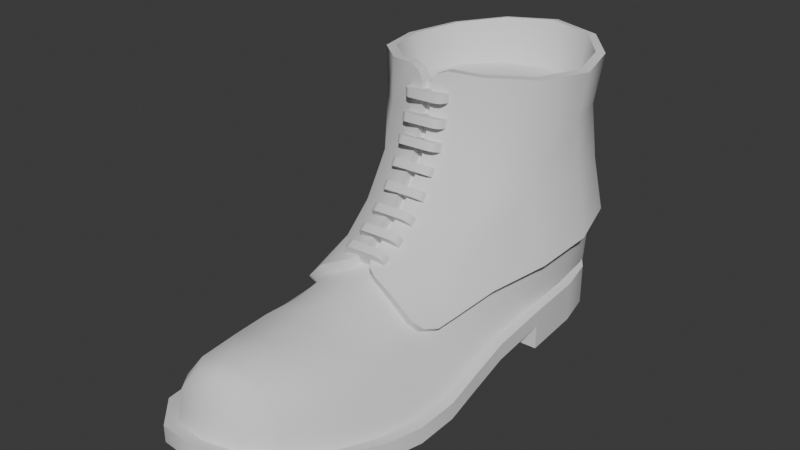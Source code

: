 # Source: BootsMilitary.blend  (saved by Blender 4.3.34; exported with 4.5.12 LTS)
import bpy
from mathutils import Matrix  # noqa: F401  (used for matrix-valued properties, if any)

bpy.ops.wm.read_factory_settings(use_empty=True)
scene = bpy.context.scene
scene.name = 'Scene'

# ---- world
world_world = bpy.data.worlds.new('World'); scene.world = world_world
world_world.use_nodes = True; world_world.node_tree.nodes.clear()
_N = world_world.node_tree.nodes; _L = world_world.node_tree.links
n0 = _N.new('ShaderNodeOutputWorld'); n0.name = 'World Output'; n0.location = (300, 300)
n1 = _N.new('ShaderNodeBackground'); n1.name = 'Background'; n1.location = (10, 300)
n1.inputs[0].default_value = (0.05088, 0.05088, 0.05088, 1.0)
_L.new(n1.outputs[0], n0.inputs[0])
n0.is_active_output = True
world_world.color = (0.05088, 0.05088, 0.05088)
world_world.use_sun_shadow = False
world_world.sun_shadow_jitter_overblur = 0.0

# ---- meshes
me_attire_shoes_bootsmilitary = bpy.data.meshes.new('Attire_Shoes_BootsMilitary')
me_attire_shoes_bootsmilitary.from_pydata([(0.1309, 0.07352, 0.0), (0.07739, 0.03675, 0.0), (0.1032, 0.06228, 0.0), (0.16, 0.0666, 0.0), (0.1778, 0.04041, 0.0), (0.1832, 0.0172, 0.0), (0.07191, 0.01345, 0.0), (0.186, -0.02211, 0.0), (0.06891, -0.02484, 0.0), (0.1873, -0.05958, 0.01195), (0.1894, -0.08712, 0.006152), (0.1913, -0.1084, 0.001744), (0.1905, -0.1329, 0.0), (0.186, -0.1532, 0.0005515), (0.1786, -0.1763, 0.003872), (0.1674, -0.2037, 0.009962), (0.1499, -0.2232, 0.01476), (0.07247, -0.05976, 0.01195), (0.07309, -0.08794, 0.006152), (0.07134, -0.1084, 0.001744), (0.06801, -0.1329, 0.0), (0.06801, -0.1532, 0.0005515), (0.07309, -0.1763, 0.003872), (0.08305, -0.2073, 0.009962), (0.1043, -0.2276, 0.01476), (0.1271, -0.2301, 0.01586), (0.186, -0.02211, 0.015), (0.06891, -0.02484, 0.015), (0.1314, 0.06573, 0.025), (0.08366, 0.03375, 0.025), (0.1077, 0.05612, 0.025), (0.1561, 0.05985, 0.025), (0.1716, 0.03708, 0.025), (0.1765, 0.01594, 0.025), (0.07858, 0.01217, 0.025), (0.1793, -0.02255, 0.02499), (0.1805, -0.05953, 0.02194), (0.1827, -0.08776, 0.01602), (0.1845, -0.1084, 0.01168), (0.1795, -0.1532, 0.01034), (0.1724, -0.1763, 0.01333), (0.1617, -0.1995, 0.01899), (0.1463, -0.2167, 0.02316), (0.07926, -0.05974, 0.02192), (0.07476, -0.1532, 0.01044), (0.0795, -0.1763, 0.01345), (0.08878, -0.203, 0.01905), (0.1072, -0.2206, 0.02314), (0.1266, -0.2227, 0.02411), (0.07569, -0.02475, 0.02503), (0.1778, 0.04041, 0.025), (0.1832, 0.0172, 0.025), (0.16, 0.0666, 0.025), (0.07739, 0.03675, 0.025), (0.1032, 0.06228, 0.025), (0.1309, 0.07352, 0.025), (0.07191, 0.01345, 0.025), (0.06891, -0.02484, 0.025), (0.07247, -0.05976, 0.02195), (0.1873, -0.05958, 0.02195), (0.1894, -0.08712, 0.01615), (0.1913, -0.1084, 0.01174), (0.1905, -0.1329, 0.01), (0.186, -0.1532, 0.01055), (0.1786, -0.1763, 0.01387), (0.1674, -0.2037, 0.01996), (0.1499, -0.2232, 0.02476), (0.07309, -0.08794, 0.01615), (0.07134, -0.1084, 0.01174), (0.06801, -0.1329, 0.01), (0.06801, -0.1532, 0.01055), (0.07309, -0.1763, 0.01387), (0.08305, -0.2073, 0.01996), (0.1043, -0.2276, 0.02476), (0.1271, -0.2301, 0.02586), (0.186, -0.02211, 0.025), (0.1707, -0.1329, 0.03674), (0.08736, -0.08533, 0.04278), (0.1484, -0.1093, 0.05884), (0.1259, -0.1763, 0.05676), (0.1253, -0.2012, 0.05812), (0.1495, -0.1763, 0.05231), (0.1435, -0.2004, 0.05311), (0.1027, -0.1763, 0.05168), (0.107, -0.2021, 0.05314), (0.08726, -0.1763, 0.0368), (0.095, -0.2027, 0.03802), (0.1648, -0.1763, 0.03619), (0.1562, -0.1997, 0.03723), (0.1703, -0.1532, 0.03603), (0.1525, -0.1532, 0.05206), (0.1268, -0.1532, 0.05685), (0.1016, -0.1532, 0.0522), (0.08394, -0.1532, 0.03642), (0.1462, -0.214, 0.04064), (0.1262, -0.2175, 0.04374), (0.1065, -0.2168, 0.04075), (0.139, -0.2079, 0.05208), (0.1258, -0.2112, 0.05451), (0.1127, -0.21, 0.05204), (0.1779, 0.03924, 0.03093), (0.1805, 0.01069, 0.02916), (0.16, 0.0666, 0.031), (0.07669, 0.03579, 0.03093), (0.1032, 0.06228, 0.031), (0.1309, 0.07352, 0.031), (0.07409, 0.006501, 0.02908), (0.105, -0.1088, 0.05907), (0.1269, -0.1329, 0.05912), (0.06924, 0.01066, 0.05823), (0.07282, -0.02277, 0.05267), (0.07882, 0.03963, 0.06355), (0.1021, 0.06349, 0.06965), (0.128, 0.07581, 0.07251), (0.1574, 0.06752, 0.07035), (0.1786, 0.04251, 0.06433), (0.1851, 0.01478, 0.05885), (0.1811, -0.01754, 0.05303), (0.081, -0.05401, 0.04772), (0.1725, -0.05415, 0.04747), (0.1259, 0.07279, 0.1633), (0.09804, 0.06302, 0.162), (0.07716, 0.04085, 0.16), (0.06781, 0.01212, 0.1585), (0.0761, -0.01639, 0.1598), (0.09634, -0.03475, 0.1622), (0.1495, -0.03181, 0.1621), (0.1698, -0.01049, 0.1597), (0.1786, 0.01797, 0.1585), (0.1713, 0.046, 0.1597), (0.1538, 0.06604, 0.162), (0.1679, -0.09661, 0.041), (0.1595, -0.1082, 0.04776), (0.1645, -0.1045, 0.04309), (0.08824, -0.09661, 0.04171), (0.09583, -0.108, 0.0492), (0.09102, -0.1047, 0.04425), (0.1838, -0.1329, 0.009972), (0.07967, -0.0877, 0.01616), (0.07779, -0.1084, 0.01134), (0.07476, -0.1329, 0.009924), (0.1494, -0.1328, 0.05252), (0.1037, -0.1328, 0.05327), (0.08361, -0.1329, 0.03682), (0.1693, -0.08215, 0.04279), (0.1225, -0.09077, 0.07204), (0.1278, -0.09074, 0.07208), (0.1254, -0.04397, 0.1384), (0.1203, -0.04408, 0.1385), (0.1221, -0.06907, 0.08814), (0.1275, -0.06902, 0.08815), (0.1214, -0.05146, 0.1124), (0.1266, -0.05137, 0.1124), (0.1368, -0.1071, 0.06405), (0.1289, -0.09872, 0.0682), (0.1312, -0.1046, 0.06622), (0.1149, -0.107, 0.06386), (0.122, -0.09937, 0.06798), (0.1198, -0.1047, 0.06598), (0.1111, -0.03836, 0.1631), (0.12, -0.04304, 0.155), (0.1164, -0.03927, 0.1608), (0.1322, -0.03785, 0.1631), (0.125, -0.04292, 0.155), (0.127, -0.03907, 0.1608), (0.06692, -0.02458, 0.0535), (0.07564, -0.05571, 0.05038), (0.1778, -0.0556, 0.05049), (0.187, -0.01926, 0.05415), (0.1912, 0.01483, 0.05966), (0.1842, 0.04504, 0.06515), (0.161, 0.07252, 0.07113), (0.09841, 0.06846, 0.07002), (0.07343, 0.04273, 0.06382), (0.06303, 0.01102, 0.05857), (0.1275, 0.08199, 0.07309), (0.0822, -0.08659, 0.04602), (0.0949, 0.06777, 0.1608), (0.1253, 0.0784, 0.1623), (0.07225, 0.04391, 0.1587), (0.06211, 0.01214, 0.1574), (0.07114, -0.01948, 0.1593), (0.0935, -0.03974, 0.1623), (0.1748, -0.01339, 0.1595), (0.1526, -0.03665, 0.1624), (0.1843, 0.01793, 0.1579), (0.176, 0.04891, 0.159), (0.1563, 0.0709, 0.1611), (0.06488, 0.0112, 0.1296), (0.0728, -0.02039, 0.1321), (0.07553, 0.04169, 0.1285), (0.09757, 0.06527, 0.1303), (0.1252, 0.07591, 0.1312), (0.1533, 0.06799, 0.1307), (0.1725, 0.04573, 0.1287), (0.1816, 0.01471, 0.1297), (0.1744, -0.01555, 0.1322), (0.09524, -0.04295, 0.136), (0.09707, -0.05172, 0.1116), (0.09937, -0.06878, 0.08858), (0.1017, -0.08936, 0.07356), (0.1524, -0.05069, 0.1115), (0.1516, -0.04164, 0.1359), (0.1517, -0.06805, 0.08866), (0.1501, -0.08883, 0.0738), (0.1517, -0.1113, 0.06371), (0.1016, -0.111, 0.06379), (0.06592, 0.01125, 0.09486), (0.07446, -0.02453, 0.09827), (0.07657, 0.04165, 0.09546), (0.09909, 0.06637, 0.09904), (0.1268, 0.07729, 0.1009), (0.1569, 0.06984, 0.09965), (0.1772, 0.04512, 0.09593), (0.1852, 0.01525, 0.09519), (0.1767, -0.02101, 0.09863), (0.08688, -0.06195, 0.06892), (0.1654, -0.06155, 0.06911), (0.1639, -0.1096, 0.05189), (0.1692, -0.1056, 0.04706), (0.1727, -0.09744, 0.0449), (0.09122, -0.1096, 0.05307), (0.08306, -0.09716, 0.04511), (0.086, -0.1056, 0.04783), (0.1742, -0.08343, 0.04647), (0.1271, -0.05655, 0.115), (0.1259, -0.04812, 0.1394), (0.1201, -0.04828, 0.1394), (0.121, -0.0567, 0.115), (0.1278, -0.0733, 0.09236), (0.1216, -0.07341, 0.0923), (0.1281, -0.09377, 0.07728), (0.1219, -0.09385, 0.07721), (0.1326, -0.1068, 0.0719), (0.113, -0.1095, 0.06924), (0.1386, -0.1095, 0.06951), (0.1294, -0.1007, 0.074), (0.1183, -0.1069, 0.07162), (0.1215, -0.1014, 0.07376), (0.1197, -0.04654, 0.1554), (0.1158, -0.04545, 0.1612), (0.1097, -0.04392, 0.1635), (0.1254, -0.04637, 0.1554), (0.1337, -0.0434, 0.1636), (0.1277, -0.04519, 0.1613), (0.1193, -0.03924, 0.155), (0.1248, -0.0393, 0.155), (0.1257, 0.06807, 0.1342), (0.1006, 0.05927, 0.1342), (0.08063, 0.03943, 0.1342), (0.07343, 0.01344, 0.1342), (0.08089, -0.01222, 0.1342), (0.09911, -0.02875, 0.1342), (0.147, -0.0261, 0.1342), (0.1653, -0.006911, 0.1342), (0.1734, 0.01867, 0.1342), (0.1666, 0.04395, 0.1342), (0.1508, 0.06199, 0.1342), (0.1094, -0.03207, 0.1342), (0.1197, -0.03378, 0.1342), (0.1355, -0.03113, 0.1342), (0.1247, -0.03384, 0.1342), (0.1239, 0.01746, 0.1342), (0.1123, -0.09677, 0.06035), (0.1121, -0.09219, 0.06258), (0.1385, -0.09589, 0.06053), (0.1383, -0.09132, 0.06276), (0.1169, -0.1051, 0.07775), (0.1126, -0.1034, 0.0739), (0.1139, -0.1046, 0.07662), (0.1124, -0.09879, 0.07613), (0.1167, -0.1005, 0.07998), (0.1137, -0.1001, 0.07885), (0.1388, -0.1025, 0.07408), (0.1346, -0.1045, 0.07792), (0.1376, -0.1039, 0.0768), (0.1344, -0.09995, 0.08015), (0.1386, -0.09791, 0.07631), (0.1374, -0.09929, 0.07903), (0.1123, -0.08254, 0.06756), (0.1121, -0.07846, 0.07061), (0.1385, -0.08171, 0.0679), (0.1383, -0.07764, 0.07095), (0.1169, -0.09395, 0.08309), (0.1126, -0.09156, 0.07963), (0.1139, -0.09332, 0.08206), (0.1124, -0.08748, 0.08268), (0.1167, -0.08987, 0.08614), (0.1137, -0.08924, 0.08511), (0.1388, -0.09073, 0.07997), (0.1346, -0.09345, 0.08336), (0.1376, -0.09259, 0.08239), (0.1344, -0.08937, 0.08641), (0.1386, -0.08665, 0.08302), (0.1374, -0.08851, 0.08543), (0.112, -0.07066, 0.07604), (0.1118, -0.06678, 0.07934), (0.1382, -0.06986, 0.07643), (0.138, -0.06598, 0.07973), (0.1165, -0.08304, 0.09081), (0.1122, -0.08043, 0.08751), (0.1135, -0.08234, 0.08983), (0.112, -0.07655, 0.09082), (0.1164, -0.07916, 0.09412), (0.1133, -0.07846, 0.09313), (0.1384, -0.07962, 0.08791), (0.1342, -0.08255, 0.09112), (0.1372, -0.08163, 0.09019), (0.134, -0.07868, 0.09442), (0.1382, -0.07575, 0.09121), (0.137, -0.07775, 0.0935), (0.1113, -0.05764, 0.08821), (0.1111, -0.0546, 0.09229), (0.1375, -0.05695, 0.08878), (0.1373, -0.0539, 0.09285), (0.1158, -0.07299, 0.09988), (0.1115, -0.06971, 0.09724), (0.1128, -0.07209, 0.09908), (0.1113, -0.06666, 0.1013), (0.1157, -0.06994, 0.104), (0.1126, -0.06904, 0.1032), (0.1377, -0.06902, 0.0978), (0.1335, -0.07258, 0.1003), (0.1365, -0.07148, 0.09959), (0.1333, -0.06954, 0.1044), (0.1375, -0.06597, 0.1019), (0.1363, -0.06843, 0.1037), (0.1104, -0.04876, 0.1004), (0.1102, -0.04604, 0.1047), (0.1366, -0.04811, 0.101), (0.1364, -0.04539, 0.1053), (0.115, -0.06496, 0.1109), (0.1106, -0.06149, 0.1085), (0.1119, -0.064, 0.1101), (0.1104, -0.05877, 0.1128), (0.1148, -0.06224, 0.1152), (0.1117, -0.06128, 0.1144), (0.1368, -0.06084, 0.1091), (0.1326, -0.06459, 0.1113), (0.1356, -0.06344, 0.1107), (0.1324, -0.06187, 0.1156), (0.1366, -0.05812, 0.1134), (0.1354, -0.06071, 0.115), (0.1105, -0.04167, 0.1158), (0.1104, -0.03998, 0.1207), (0.1368, -0.04117, 0.1166), (0.1366, -0.03949, 0.1214), (0.1151, -0.0598, 0.1224), (0.1108, -0.05589, 0.1208), (0.1121, -0.0587, 0.1219), (0.1106, -0.0542, 0.1256), (0.115, -0.05812, 0.1272), (0.1119, -0.05702, 0.1267), (0.137, -0.05539, 0.1216), (0.1328, -0.05954, 0.1229), (0.1358, -0.05827, 0.1226), (0.1326, -0.05785, 0.1277), (0.1368, -0.0537, 0.1264), (0.1356, -0.05659, 0.1274), (0.1102, -0.03653, 0.1297), (0.11, -0.03544, 0.1346), (0.1364, -0.03613, 0.1305), (0.1362, -0.03504, 0.1354), (0.1148, -0.05533, 0.1339), (0.1104, -0.05125, 0.1329), (0.1117, -0.05418, 0.1336), (0.1103, -0.05016, 0.1379), (0.1146, -0.05424, 0.1389), (0.1116, -0.05309, 0.1386), (0.1366, -0.05085, 0.1337), (0.1324, -0.05513, 0.1345), (0.1354, -0.05383, 0.1343), (0.1323, -0.05404, 0.1394), (0.1365, -0.04976, 0.1387), (0.1353, -0.05274, 0.1393), (0.1098, -0.03295, 0.1447), (0.1097, -0.0324, 0.1498), (0.1361, -0.03263, 0.1455), (0.1359, -0.03209, 0.1506), (0.1144, -0.05209, 0.1469), (0.1101, -0.04793, 0.1463), (0.1114, -0.05091, 0.1467), (0.1099, -0.04738, 0.1514), (0.1142, -0.05155, 0.152), (0.1112, -0.05036, 0.1518), (0.1363, -0.04762, 0.1472), (0.1321, -0.05195, 0.1475), (0.1351, -0.05065, 0.1475), (0.1319, -0.0514, 0.1526), (0.1361, -0.04707, 0.1522), (0.1349, -0.0501, 0.1525)], [], [(0, 3, 2), (3, 4, 1, 2), (4, 5, 6, 1), (27, 26, 9, 17), (10, 18, 17, 9), (11, 19, 18, 10), (12, 20, 19, 11), (13, 21, 20, 12), (14, 22, 21, 13), (15, 23, 22, 14), (16, 24, 23, 15), (25, 24, 16), (5, 7, 8, 6), (8, 7, 26, 27), (15, 14, 64, 65), (1, 6, 56, 53), (16, 15, 65, 66), (9, 26, 75, 59), (17, 18, 67, 58), (18, 19, 68, 67), (19, 20, 69, 68), (57, 56, 6, 27), (20, 21, 70, 69), (75, 26, 5, 51), (21, 22, 71, 70), (27, 17, 58, 57), (8, 27, 6), (22, 23, 72, 71), (10, 9, 59, 60), (7, 5, 26), (5, 4, 50, 51), (23, 24, 73, 72), (11, 10, 60, 61), (4, 3, 52, 50), (24, 25, 74, 73), (12, 11, 61, 62), (2, 1, 53, 54), (25, 16, 66, 74), (13, 12, 62, 63), (0, 2, 54, 55), (14, 13, 63, 64), (3, 0, 55, 52), (32, 33, 51, 50), (31, 32, 50, 52), (29, 30, 54, 53), (30, 28, 55, 54), (28, 31, 52, 55), (34, 29, 53, 56), (49, 34, 56, 57), (43, 49, 57, 58), (36, 37, 60, 59), (37, 38, 61, 60), (38, 137, 62, 61), (137, 39, 63, 62), (39, 40, 64, 63), (40, 41, 65, 64), (41, 42, 66, 65), (138, 43, 58, 67), (139, 138, 67, 68), (140, 139, 68, 69), (44, 140, 69, 70), (45, 44, 70, 71), (46, 45, 71, 72), (47, 46, 72, 73), (48, 47, 73, 74), (42, 48, 74, 66), (33, 35, 75, 51), (35, 36, 59, 75), (86, 85, 45, 46), (82, 81, 79, 80), (80, 79, 83, 84), (88, 87, 81, 82), (41, 40, 87, 88), (84, 83, 85, 86), (39, 89, 87, 40), (89, 90, 81, 87), (90, 91, 79, 81), (91, 92, 83, 79), (92, 93, 85, 83), (93, 44, 45, 85), (137, 76, 89, 39), (76, 141, 90, 89), (141, 108, 91, 90), (108, 142, 92, 91), (142, 143, 93, 92), (143, 140, 44, 93), (98, 97, 82, 80), (99, 98, 80, 84), (47, 48, 95, 96), (48, 42, 94, 95), (96, 95, 98, 99), (95, 94, 97, 98), (47, 96, 86, 46), (84, 86, 96, 99), (42, 41, 88, 94), (82, 97, 94, 88), (100, 115, 116), (102, 114, 115, 100), (105, 113, 114, 102), (104, 112, 113, 105), (103, 111, 112, 104), (109, 111, 103), (43, 118, 110, 49), (77, 118, 43, 138), (36, 119, 144, 37), (49, 106, 34), (49, 110, 109, 106), (33, 32, 100, 101), (32, 31, 102, 100), (31, 28, 105, 102), (28, 30, 104, 105), (30, 29, 103, 104), (29, 34, 106, 103), (35, 117, 119, 36), (117, 35, 101, 116), (35, 33, 101), (106, 109, 103), (101, 100, 116), (118, 77, 176, 166), (153, 78, 205, 235), (78, 132, 218, 205), (155, 153, 235, 233), (154, 155, 233, 236), (146, 154, 236, 231), (241, 240, 161, 159), (163, 147, 226, 242), (246, 245, 160, 163), (125, 182, 241, 159), (164, 246, 163), (114, 113, 175, 171), (148, 160, 239, 227), (113, 112, 172, 175), (120, 130, 187, 178), (109, 110, 165, 174), (130, 129, 186, 187), (111, 109, 174, 173), (145, 149, 230, 232), (129, 128, 185, 186), (131, 144, 224, 220), (112, 111, 173, 172), (150, 146, 231, 229), (128, 127, 183, 185), (143, 136, 139), (38, 133, 76), (135, 143, 142, 107), (78, 141, 76, 132), (37, 144, 131, 38), (134, 77, 138, 139), (133, 38, 131), (133, 132, 76), (136, 134, 139), (135, 136, 143), (115, 114, 171, 170), (127, 126, 184, 183), (116, 115, 170, 169), (149, 151, 228, 230), (125, 124, 181, 182), (144, 119, 167, 224), (117, 116, 169, 168), (152, 150, 229, 225), (124, 123, 180, 181), (136, 135, 221, 223), (119, 117, 168, 167), (123, 122, 179, 180), (152, 147, 148, 151), (150, 152, 151, 149), (146, 150, 149, 145), (134, 136, 223, 222), (110, 118, 166, 165), (151, 148, 227, 228), (122, 121, 177, 179), (157, 145, 232, 238), (77, 134, 222, 176), (121, 120, 178, 177), (145, 157, 154, 146), (154, 157, 158, 155), (141, 78, 153, 108), (107, 142, 108, 156), (153, 155, 108), (156, 108, 158), (158, 108, 155), (158, 157, 238, 237), (135, 107, 206, 221), (147, 152, 225, 226), (156, 158, 237, 234), (133, 131, 220, 219), (107, 156, 234, 206), (132, 133, 219, 218), (147, 163, 160, 148), (188, 189, 181, 180), (190, 188, 180, 179), (191, 190, 179, 177), (192, 191, 177, 178), (193, 192, 178, 187), (194, 193, 187, 186), (195, 194, 186, 185), (196, 195, 185, 183), (231, 236, 204), (202, 184, 243), (201, 225, 229, 203), (202, 226, 225, 201), (227, 197, 198, 228), (228, 198, 199, 230), (230, 199, 200, 232), (203, 229, 231, 204), (168, 169, 214, 215), (215, 214, 195, 196), (169, 170, 213, 214), (214, 213, 194, 195), (170, 171, 212, 213), (213, 212, 193, 194), (171, 175, 211, 212), (212, 211, 192, 193), (175, 172, 210, 211), (211, 210, 191, 192), (172, 173, 209, 210), (210, 209, 190, 191), (173, 174, 207, 209), (209, 207, 188, 190), (174, 165, 208, 207), (207, 208, 189, 188), (182, 181, 189, 197), (184, 202, 196, 183), (189, 208, 198), (196, 202, 201), (199, 198, 208), (203, 217, 215), (200, 199, 216), (200, 176, 222), (217, 203, 204), (166, 176, 216), (176, 200, 216), (217, 204, 224), (167, 217, 224), (204, 219, 220), (168, 215, 217), (216, 208, 165), (167, 168, 217), (166, 216, 165), (216, 199, 208), (201, 203, 215), (200, 222, 223), (200, 223, 221), (206, 200, 221), (218, 219, 204), (205, 218, 204), (224, 204, 220), (238, 232, 200), (235, 205, 204), (236, 233, 204), (233, 235, 204), (206, 234, 200), (234, 237, 200), (237, 238, 200), (197, 227, 239), (182, 197, 241), (241, 197, 240), (240, 197, 239), (226, 202, 242), (242, 202, 244), (244, 202, 243), (162, 243, 184, 126), (164, 163, 242, 244), (162, 164, 244, 243), (161, 240, 239, 160), (160, 245, 161), (246, 164, 261), (128, 129, 256, 255), (120, 121, 248, 247), (245, 246, 261, 259), (161, 245, 259), (129, 130, 257, 256), (159, 161, 259, 258), (121, 122, 249, 248), (125, 159, 258, 252), (130, 120, 247, 257), (122, 123, 250, 249), (123, 124, 251, 250), (162, 126, 253, 260), (124, 125, 252, 251), (164, 162, 260, 261), (126, 127, 254, 253), (127, 128, 255, 254), (252, 258, 262), (253, 254, 262), (260, 253, 262), (254, 255, 262), (261, 260, 262), (255, 256, 262), (247, 248, 262), (256, 257, 262), (248, 249, 262), (259, 261, 262), (257, 247, 262), (249, 250, 262), (250, 251, 262), (258, 259, 262), (251, 252, 262), (137, 38, 76), (140, 143, 139), (197, 189, 198), (215, 196, 201), (276, 271, 267, 274), (266, 277, 273, 265), (263, 268, 270, 264), (264, 266, 265, 263), (264, 270, 272, 271, 276, 278, 277, 266), (267, 271, 272, 269), (269, 272, 270, 268), (276, 274, 275, 278), (278, 275, 273, 277), (265, 273, 275, 274, 267, 269, 268, 263), (292, 287, 283, 290), (282, 293, 289, 281), (279, 284, 286, 280), (280, 282, 281, 279), (280, 286, 288, 287, 292, 294, 293, 282), (283, 287, 288, 285), (285, 288, 286, 284), (292, 290, 291, 294), (294, 291, 289, 293), (281, 289, 291, 290, 283, 285, 284, 279), (308, 303, 299, 306), (298, 309, 305, 297), (295, 300, 302, 296), (296, 298, 297, 295), (296, 302, 304, 303, 308, 310, 309, 298), (299, 303, 304, 301), (301, 304, 302, 300), (308, 306, 307, 310), (310, 307, 305, 309), (297, 305, 307, 306, 299, 301, 300, 295), (324, 319, 315, 322), (314, 325, 321, 313), (311, 316, 318, 312), (312, 314, 313, 311), (312, 318, 320, 319, 324, 326, 325, 314), (315, 319, 320, 317), (317, 320, 318, 316), (324, 322, 323, 326), (326, 323, 321, 325), (313, 321, 323, 322, 315, 317, 316, 311), (340, 335, 331, 338), (330, 341, 337, 329), (327, 332, 334, 328), (328, 330, 329, 327), (328, 334, 336, 335, 340, 342, 341, 330), (331, 335, 336, 333), (333, 336, 334, 332), (340, 338, 339, 342), (342, 339, 337, 341), (329, 337, 339, 338, 331, 333, 332, 327), (356, 351, 347, 354), (346, 357, 353, 345), (343, 348, 350, 344), (344, 346, 345, 343), (344, 350, 352, 351, 356, 358, 357, 346), (347, 351, 352, 349), (349, 352, 350, 348), (356, 354, 355, 358), (358, 355, 353, 357), (345, 353, 355, 354, 347, 349, 348, 343), (372, 367, 363, 370), (362, 373, 369, 361), (359, 364, 366, 360), (360, 362, 361, 359), (360, 366, 368, 367, 372, 374, 373, 362), (363, 367, 368, 365), (365, 368, 366, 364), (372, 370, 371, 374), (374, 371, 369, 373), (361, 369, 371, 370, 363, 365, 364, 359), (388, 383, 379, 386), (378, 389, 385, 377), (375, 380, 382, 376), (376, 378, 377, 375), (376, 382, 384, 383, 388, 390, 389, 378), (379, 383, 384, 381), (381, 384, 382, 380), (388, 386, 387, 390), (390, 387, 385, 389), (377, 385, 387, 386, 379, 381, 380, 375)])
me_attire_shoes_bootsmilitary.polygons.foreach_set('use_smooth', [True] * 382)
_k = set([(0, 2), (0, 3), (1, 2), (1, 6), (3, 4), (4, 5), (5, 7), (6, 8), (7, 8), (7, 26), (8, 27), (9, 10), (9, 26), (10, 11), (11, 12), (12, 13), (13, 14), (14, 15), (15, 16), (16, 25), (17, 18), (17, 27), (18, 19), (19, 20), (20, 21), (21, 22), (22, 23), (23, 24), (24, 25), (26, 27), (28, 30), (28, 31), (29, 30), (29, 34), (31, 32), (32, 33), (33, 35), (34, 49), (35, 36), (35, 101), (36, 37), (37, 38), (38, 137), (39, 40), (39, 137), (40, 41), (41, 42), (42, 48), (43, 49), (43, 138), (44, 45), (44, 140), (45, 46), (46, 47), (47, 48), (49, 106), (50, 51), (50, 52), (51, 75), (52, 55), (53, 54), (53, 56), (54, 55), (56, 57), (57, 58), (58, 67), (59, 60), (59, 75), (60, 61), (61, 62), (62, 63), (63, 64), (64, 65), (65, 66), (66, 74), (67, 68), (68, 69), (69, 70), (70, 71), (71, 72), (72, 73), (73, 74), (77, 118), (77, 134), (78, 132), (78, 153), (100, 101), (100, 102), (102, 105), (103, 104), (103, 106), (104, 105), (107, 135), (107, 156), (109, 110), (109, 111), (110, 118), (111, 112), (112, 113), (113, 114), (114, 115), (115, 116), (116, 117), (117, 119), (119, 144), (120, 121), (120, 130), (121, 122), (122, 123), (123, 124), (124, 125), (125, 159), (126, 127), (126, 162), (127, 128), (128, 129), (129, 130), (131, 133), (131, 144), (132, 133), (134, 136), (135, 136), (138, 139), (139, 140), (145, 149), (145, 157), (146, 150), (146, 154), (147, 152), (147, 163), (148, 151), (148, 160), (149, 151), (150, 152), (153, 155), (154, 155), (156, 158), (157, 158), (159, 161), (160, 163), (160, 245), (161, 245), (162, 164), (163, 246), (164, 246), (165, 166), (165, 174), (166, 176), (167, 168), (167, 224), (168, 169), (169, 170), (170, 171), (171, 175), (172, 173), (172, 175), (173, 174), (176, 222), (177, 178), (177, 179), (178, 187), (179, 180), (180, 181), (181, 182), (182, 241), (183, 184), (183, 185), (184, 243), (185, 186), (186, 187), (205, 218), (205, 235), (206, 221), (206, 234), (218, 219), (219, 220), (220, 224), (221, 223), (222, 223), (225, 226), (225, 229), (226, 242), (227, 228), (227, 239), (228, 230), (229, 231), (230, 232), (231, 236), (232, 238), (233, 235), (233, 236), (234, 237), (237, 238), (239, 240), (240, 241), (242, 244), (243, 244), (245, 246), (247, 248), (247, 257), (248, 249), (249, 250), (250, 251), (251, 252), (252, 258), (253, 254), (253, 260), (254, 255), (255, 256), (256, 257), (258, 259), (259, 261), (260, 261), (263, 264), (263, 265), (263, 268), (264, 266), (264, 270), (265, 266), (265, 273), (266, 277), (267, 269), (267, 274), (268, 269), (270, 272), (271, 272), (271, 276), (273, 275), (274, 275), (276, 278), (277, 278), (279, 280), (279, 281), (279, 284), (280, 282), (280, 286), (281, 282), (281, 289), (282, 293), (283, 285), (283, 290), (284, 285), (286, 288), (287, 288), (287, 292), (289, 291), (290, 291), (292, 294), (293, 294), (295, 296), (295, 297), (295, 300), (296, 298), (296, 302), (297, 298), (297, 305), (298, 309), (299, 301), (299, 306), (300, 301), (302, 304), (303, 304), (303, 308), (305, 307), (306, 307), (308, 310), (309, 310), (311, 312), (311, 313), (311, 316), (312, 314), (312, 318), (313, 314), (313, 321), (314, 325), (315, 317), (315, 322), (316, 317), (318, 320), (319, 320), (319, 324), (321, 323), (322, 323), (324, 326), (325, 326), (327, 328), (327, 329), (327, 332), (328, 330), (328, 334), (329, 330), (329, 337), (330, 341), (331, 333), (331, 338), (332, 333), (334, 336), (335, 336), (335, 340), (337, 339), (338, 339), (340, 342), (341, 342), (343, 344), (343, 345), (343, 348), (344, 346), (344, 350), (345, 346), (345, 353), (346, 357), (347, 349), (347, 354), (348, 349), (350, 352), (351, 352), (351, 356), (353, 355), (354, 355), (356, 358), (357, 358), (359, 360), (359, 361), (359, 364), (360, 362), (360, 366), (361, 362), (361, 369), (362, 373), (363, 365), (363, 370), (364, 365), (366, 368), (367, 368), (367, 372), (369, 371), (370, 371), (372, 374), (373, 374), (375, 376), (375, 377), (375, 380), (376, 378), (376, 382), (377, 378), (377, 385), (378, 389), (379, 381), (379, 386), (380, 381), (382, 384), (383, 384), (383, 388), (385, 387), (386, 387), (388, 390), (389, 390)])
me_attire_shoes_bootsmilitary.attributes.new('sharp_edge', 'BOOLEAN', 'EDGE').data.foreach_set('value', [ (min(e.vertices), max(e.vertices)) in _k for e in me_attire_shoes_bootsmilitary.edges])
_uv = me_attire_shoes_bootsmilitary.uv_layers.new(name='UVMap')
_uv.uv.foreach_set('vector', [0.0, 0.0, 0.0, 0.0, 0.0, 0.0, 0.0, 0.0, 0.0, 0.0, 0.0, 0.0, 0.0, 0.0, 0.0, 0.0, 0.0, 0.0, 0.0, 0.0, 0.0, 0.0, 0.0, 0.0, 0.0, 0.0, 0.0, 0.0, 0.0, 0.0, 0.0, 0.0, 0.0, 0.0, 0.0, 0.0, 0.0, 0.0, 0.0, 0.0, 0.0, 0.0, 0.0, 0.0, 0.0, 0.0, 0.0, 0.0, 0.0, 0.0, 0.0, 0.0, 0.0, 0.0, 0.0, 0.0, 0.0, 0.0, 0.0, 0.0, 0.0, 0.0, 0.0, 0.0, 0.0, 0.0, 0.0, 0.0, 0.0, 0.0, 0.0, 0.0, 0.0, 0.0, 0.0, 0.0, 0.0, 0.0, 0.0, 0.0, 0.0, 0.0, 0.0, 0.0, 0.0, 0.0, 0.0, 0.0, 0.0, 0.0, 0.0, 0.0, 0.0, 0.0, 0.0, 0.0, 0.0, 0.0, 0.0, 0.0, 0.0, 0.0, 0.0, 0.0, 0.0, 0.0, 0.0, 0.0, 0.0, 0.0, 0.0, 0.0, 0.0, 0.0, 0.0, 0.0, 0.0, 0.0, 0.0, 0.0, 0.0, 0.0, 0.0, 0.0, 0.0, 0.0, 0.0, 0.0, 0.0, 0.0, 0.0, 0.0, 0.0, 0.0, 0.0, 0.0, 0.0, 0.0, 0.0, 0.0, 0.0, 0.0, 0.0, 0.0, 0.0, 0.0, 0.0, 0.0, 0.0, 0.0, 0.0, 0.0, 0.0, 0.0, 0.0, 0.0, 0.0, 0.0, 0.0, 0.0, 0.0, 0.0, 0.0, 0.0, 0.0, 0.0, 0.0, 0.0, 0.0, 0.0, 0.0, 0.0, 0.0, 0.0, 0.0, 0.0, 0.0, 0.0, 0.0, 0.0, 0.0, 0.0, 0.0, 0.0, 0.0, 0.0, 0.0, 0.0, 0.0, 0.0, 0.0, 0.0, 0.0, 0.0, 0.0, 0.0, 0.0, 0.0, 0.0, 0.0, 0.0, 0.0, 0.0, 0.0, 0.0, 0.0, 0.0, 0.0, 0.0, 0.0, 0.0, 0.0, 0.0, 0.0, 0.0, 0.0, 0.0, 0.0, 0.0, 0.0, 0.0, 0.0, 0.0, 0.0, 0.0, 0.0, 0.0, 0.0, 0.0, 0.0, 0.0, 0.0, 0.0, 0.0, 0.0, 0.0, 0.0, 0.0, 0.0, 0.0, 0.0, 0.0, 0.0, 0.0, 0.0, 0.0, 0.0, 0.0, 0.0, 0.0, 0.0, 0.0, 0.0, 0.0, 0.0, 0.0, 0.0, 0.0, 0.0, 0.0, 0.0, 0.0, 0.0, 0.0, 0.0, 0.0, 0.0, 0.0, 0.0, 0.0, 0.0, 0.0, 0.0, 0.0, 0.0, 0.0, 0.0, 0.0, 0.0, 0.0, 0.0, 0.0, 0.0, 0.0, 0.0, 0.0, 0.0, 0.0, 0.0, 0.0, 0.0, 0.0, 0.0, 0.0, 0.0, 0.0, 0.0, 0.0, 0.0, 0.0, 0.0, 0.0, 0.0, 0.0, 0.0, 0.0, 0.0, 0.0, 0.0, 0.0, 0.0, 0.0, 0.0, 0.0, 0.0, 0.0, 0.0, 0.0, 0.0, 0.0, 0.0, 0.0, 0.0, 0.0, 0.0, 0.0, 0.0, 0.0, 0.0, 0.0, 0.0, 0.0, 0.0, 0.0, 0.0, 0.0, 0.0, 0.0, 0.0, 0.0, 0.0, 0.0, 0.0, 0.0, 0.0, 0.0, 0.0, 0.0, 0.0, 0.0, 0.0, 0.0, 0.0, 0.0, 0.0, 0.0, 0.0, 0.0, 0.0, 0.0, 0.0, 0.0, 0.0, 0.0, 0.0, 0.0, 0.0, 0.0, 0.0, 0.0, 0.0, 0.0, 0.0, 0.0, 0.0, 0.0, 0.0, 0.0, 0.0, 0.0, 0.0, 0.0, 0.0, 0.0, 0.0, 0.0, 0.0, 0.0, 0.0, 0.0, 0.0, 0.0, 0.0, 0.0, 0.0, 0.0, 0.0, 0.0, 0.0, 0.0, 0.0, 0.0, 0.0, 0.0, 0.0, 0.0, 0.0, 0.0, 0.0, 0.0, 0.0, 0.0, 0.0, 0.0, 0.0, 0.0, 0.0, 0.0, 0.0, 0.0, 0.0, 0.0, 0.0, 0.0, 0.0, 0.0, 0.0, 0.0, 0.0, 0.0, 0.0, 0.0, 0.0, 0.0, 0.0, 0.0, 0.0, 0.0, 0.0, 0.0, 0.0, 0.0, 0.0, 0.0, 0.0, 0.0, 0.0, 0.0, 0.0, 0.0, 0.0, 0.0, 0.0, 0.0, 0.0, 0.0, 0.0, 0.0, 0.0, 0.0, 0.0, 0.0, 0.0, 0.0, 0.0, 0.0, 0.0, 0.0, 0.0, 0.0, 0.0, 0.0, 0.0, 0.0, 0.0, 0.0, 0.0, 0.0, 0.0, 0.0, 0.0, 0.0, 0.0, 0.0, 0.0, 0.0, 0.0, 0.0, 0.0, 0.0, 0.0, 0.0, 0.0, 0.0, 0.0, 0.0, 0.0, 0.0, 0.0, 0.0, 0.0, 0.0, 0.0, 0.0, 0.0, 0.0, 0.0, 0.0, 0.0, 0.0, 0.0, 0.0, 0.0, 0.0, 0.0, 0.0, 0.0, 0.0, 0.0, 0.0, 0.0, 0.0, 0.0, 0.0, 0.0, 0.0, 0.0, 0.0, 0.0, 0.0, 0.0, 0.0, 0.0, 0.0, 0.0, 0.0, 0.0, 0.0, 0.0, 0.0, 0.0, 0.0, 0.0, 0.0, 0.0, 0.0, 0.0, 0.0, 0.0, 0.0, 0.0, 0.0, 0.0, 0.0, 0.0, 0.0, 0.0, 0.0, 0.0, 0.0, 0.0, 0.0, 0.0, 0.0, 0.0, 0.0, 0.0, 0.0, 0.0, 0.0, 0.0, 0.0, 0.0, 0.0, 0.0, 0.0, 0.0, 0.0, 0.0, 0.0, 0.0, 0.0, 0.0, 0.0, 0.0, 0.0, 0.0, 0.0, 0.0, 0.0, 0.0, 0.0, 0.0, 0.0, 0.0, 0.0, 0.0, 0.0, 0.0, 0.0, 0.0, 0.0, 0.0, 0.0, 0.0, 0.0, 0.0, 0.0, 0.0, 0.0, 0.0, 0.0, 0.0, 0.0, 0.0, 0.0, 0.0, 0.0, 0.0, 0.0, 0.0, 0.0, 0.0, 0.0, 0.0, 0.0, 0.0, 0.0, 0.0, 0.0, 0.0, 0.0, 0.0, 0.0, 0.0, 0.0, 0.0, 0.0, 0.0, 0.0, 0.0, 0.0, 0.0, 0.0, 0.0, 0.0, 0.0, 0.0, 0.0, 0.0, 0.0, 0.0, 0.0, 0.0, 0.0, 0.0, 0.0, 0.0, 0.0, 0.0, 0.0, 0.0, 0.0, 0.0, 0.0, 0.0, 0.0, 0.0, 0.0, 0.0, 0.0, 0.0, 0.0, 0.0, 0.0, 0.0, 0.0, 0.0, 0.0, 0.0, 0.0, 0.0, 0.0, 0.0, 0.0, 0.0, 0.0, 0.0, 0.0, 0.0, 0.0, 0.0, 0.0, 0.0, 0.0, 0.0, 0.0, 0.0, 0.0, 0.0, 0.0, 0.0, 0.0, 0.0, 0.0, 0.0, 0.0, 0.0, 0.0, 0.0, 0.0, 0.0, 0.0, 0.0, 0.0, 0.0, 0.0, 0.0, 0.0, 0.0, 0.0, 0.0, 0.0, 0.0, 0.0, 0.0, 0.0, 0.0, 0.0, 0.0, 0.0, 0.0, 0.0, 0.0, 0.0, 0.0, 0.0, 0.0, 0.0, 0.0, 0.0, 0.0, 0.0, 0.0, 0.0, 0.0, 0.0, 0.0, 0.0, 0.0, 0.0, 0.0, 0.0, 0.0, 0.0, 0.0, 0.0, 0.0, 0.0, 0.0, 0.0, 0.0, 0.0, 0.0, 0.0, 0.0, 0.0, 0.0, 0.0, 0.0, 0.0, 0.0, 0.0, 0.0, 0.0, 0.0, 0.0, 0.0, 0.0, 0.0, 0.0, 0.0, 0.0, 0.0, 0.0, 0.0, 0.0, 0.0, 0.0, 0.0, 0.0, 0.0, 0.0, 0.0, 0.0, 0.0, 0.0, 0.0, 0.0, 0.0, 0.0, 0.0, 0.0, 0.0, 0.0, 0.0, 0.0, 0.0, 0.0, 0.0, 0.0, 0.0, 0.0, 0.0, 0.0, 0.0, 0.0, 0.0, 0.0, 0.0, 0.0, 0.0, 0.0, 0.0, 0.0, 0.0, 0.0, 0.0, 0.0, 0.0, 0.0, 0.0, 0.0, 0.0, 0.0, 0.0, 0.0, 0.0, 0.0, 0.0, 0.0, 0.0, 0.0, 0.0, 0.0, 0.0, 0.0, 0.0, 0.0, 0.0, 0.0, 0.0, 0.0, 0.0, 0.0, 0.0, 0.0, 0.0, 0.0, 0.0, 0.0, 0.0, 0.0, 0.0, 0.0, 0.0, 0.0, 0.0, 0.0, 0.0, 0.0, 0.0, 0.0, 0.0, 0.0, 0.0, 0.0, 0.0, 0.0, 0.0, 0.0, 0.0, 0.0, 0.0, 0.0, 0.0, 0.0, 0.0, 0.0, 0.0, 0.0, 0.0, 0.0, 0.0, 0.0, 0.0, 0.0, 0.0, 0.0, 0.0, 0.0, 0.0, 0.0, 0.0, 0.0, 0.0, 0.0, 0.0, 0.0, 0.0, 0.0, 0.0, 0.0, 0.0, 0.0, 0.0, 0.0, 0.0, 0.0, 0.0, 0.0, 0.0, 0.0, 0.0, 0.0, 0.0, 0.0, 0.0, 0.0, 0.0, 0.0, 0.0, 0.0, 0.0, 0.0, 0.0, 0.0, 0.0, 0.0, 0.0, 0.0, 0.0, 0.0, 0.0, 0.0, 0.0, 0.0, 0.0, 0.0, 0.0, 0.0, 0.0, 0.0, 0.0, 0.0, 0.0, 0.0, 0.0, 0.0, 0.0, 0.0, 0.0, 0.0, 0.0, 0.0, 0.0, 0.0, 0.0, 0.0, 0.0, 0.0, 0.0, 0.0, 0.0, 0.0, 0.0, 0.0, 0.0, 0.0, 0.0, 0.0, 0.0, 0.0, 0.0, 0.0, 0.0, 0.0, 0.0, 0.0, 0.0, 0.0, 0.0, 0.0, 0.0, 0.0, 0.0, 0.0, 0.0, 0.0, 0.0, 0.0, 0.0, 0.0, 0.0, 0.0, 0.0, 0.0, 0.0, 0.0, 0.0, 0.0, 0.0, 0.0, 0.0, 0.0, 0.0, 0.0, 0.0, 0.0, 0.0, 0.0, 0.0, 0.0, 0.0, 0.0, 0.0, 0.0, 0.0, 0.0, 0.0, 0.0, 0.0, 0.0, 0.0, 0.0, 0.0, 0.0, 0.0, 0.0, 0.0, 0.0, 0.0, 0.0, 0.0, 0.0, 0.0, 0.0, 0.0, 0.0, 0.0, 0.0, 0.0, 0.0, 0.0, 0.0, 0.0, 0.0, 0.0, 0.0, 0.0, 0.0, 0.0, 0.0, 0.0, 0.0, 0.0, 0.0, 0.0, 0.0, 0.0, 0.0, 0.0, 0.0, 0.0, 0.0, 0.0, 0.0, 0.0, 0.0, 0.0, 0.0, 0.0, 0.0, 0.0, 0.0, 0.0, 0.0, 0.0, 0.0, 0.0, 0.0, 0.0, 0.0, 0.0, 0.0, 0.0, 0.0, 0.0, 0.0, 0.0, 0.0, 0.0, 0.0, 0.0, 0.0, 0.0, 0.0, 0.0, 0.0, 0.0, 0.0, 0.0, 0.0, 0.0, 0.0, 0.0, 0.0, 0.0, 0.0, 0.0, 0.0, 0.0, 0.0, 0.0, 0.0, 0.0, 0.0, 0.0, 0.0, 0.0, 0.0, 0.0, 0.0, 0.0, 0.0, 0.0, 0.0, 0.0, 0.0, 0.0, 0.0, 0.0, 0.0, 0.0, 0.0, 0.0, 0.0, 0.0, 0.0, 0.0, 0.0, 0.0, 0.0, 0.0, 0.0, 0.0, 0.0, 0.0, 0.0, 0.0, 0.0, 0.0, 0.0, 0.0, 0.0, 0.0, 0.0, 0.0, 0.0, 0.0, 0.0, 0.0, 0.0, 0.0, 0.0, 0.0, 0.0, 0.0, 0.0, 0.0, 0.0, 0.0, 0.0, 0.0, 0.0, 0.0, 0.0, 0.0, 0.0, 0.0, 0.0, 0.0, 0.0, 0.0, 0.0, 0.0, 0.0, 0.0, 0.0, 0.0, 0.0, 0.0, 0.0, 0.0, 0.0, 0.0, 0.0, 0.0, 0.0, 0.0, 0.0, 0.0, 0.0, 0.0, 0.0, 0.0, 0.0, 0.0, 0.0, 0.0, 0.0, 0.0, 0.0, 0.0, 0.0, 0.0, 0.0, 0.0, 0.0, 0.0, 0.0, 0.0, 0.0, 0.0, 0.0, 0.0, 0.0, 0.0, 0.0, 0.0, 0.0, 0.0, 0.0, 0.0, 0.0, 0.0, 0.0, 0.0, 0.0, 0.0, 0.0, 0.0, 0.0, 0.0, 0.0, 0.0, 0.0, 0.0, 0.0, 0.0, 0.0, 0.0, 0.0, 0.0, 0.0, 0.0, 0.0, 0.0, 0.0, 0.0, 0.0, 0.0, 0.0, 0.0, 0.0, 0.0, 0.0, 0.0, 0.0, 0.0, 0.0, 0.0, 0.0, 0.0, 0.0, 0.0, 0.0, 0.0, 0.0, 0.0, 0.0, 0.0, 0.0, 0.0, 0.0, 0.0, 0.0, 0.0, 0.0, 0.0, 0.0, 0.0, 0.0, 0.0, 0.0, 0.0, 0.0, 0.0, 0.0, 0.0, 0.0, 0.0, 0.0, 0.0, 0.0, 0.0, 0.0, 0.0, 0.0, 0.0, 0.0, 0.0, 0.0, 0.0, 0.0, 0.0, 0.0, 0.0, 0.0, 0.0, 0.0, 0.0, 0.0, 0.0, 0.0, 0.0, 0.0, 0.0, 0.0, 0.0, 0.0, 0.0, 0.0, 0.0, 0.0, 0.0, 0.0, 0.0, 0.0, 0.0, 0.0, 0.0, 0.0, 0.0, 0.0, 0.0, 0.0, 0.0, 0.0, 0.0, 0.0, 0.0, 0.0, 0.0, 0.0, 0.0, 0.0, 0.0, 0.0, 0.0, 0.0, 0.0, 0.0, 0.0, 0.0, 0.0, 0.0, 0.0, 0.0, 0.0, 0.0, 0.0, 0.0, 0.0, 0.0, 0.0, 0.0, 0.0, 0.0, 0.0, 0.0, 0.0, 0.0, 0.0, 0.0, 0.0, 0.0, 0.0, 0.0, 0.0, 0.0, 0.0, 0.0, 0.0, 0.0, 0.0, 0.0, 0.0, 0.0, 0.0, 0.0, 0.0, 0.0, 0.0, 0.0, 0.0, 0.0, 0.0, 0.0, 0.0, 0.0, 0.0, 0.0, 0.0, 0.0, 0.0, 0.0, 0.0, 0.0, 0.0, 0.0, 0.0, 0.0, 0.0, 0.0, 0.0, 0.0, 0.0, 0.0, 0.0, 0.0, 0.0, 0.0, 0.0, 0.0, 0.0, 0.0, 0.0, 0.0, 0.0, 0.0, 0.0, 0.0, 0.0, 0.0, 0.0, 0.0, 0.0, 0.0, 0.0, 0.0, 0.0, 0.0, 0.0, 0.0, 0.0, 0.0, 0.0, 0.0, 0.0, 0.0, 0.0, 0.0, 0.0, 0.0, 0.0, 0.0, 0.0, 0.0, 0.0, 0.0, 0.0, 0.0, 0.0, 0.0, 0.0, 0.0, 0.0, 0.0, 0.0, 0.0, 0.0, 0.0, 0.0, 0.0, 0.0, 0.0, 0.0, 0.0, 0.0, 0.0, 0.0, 0.0, 0.0, 0.0, 0.0, 0.0, 0.0, 0.0, 0.0, 0.0, 0.0, 0.0, 0.0, 0.0, 0.0, 0.0, 0.0, 0.0, 0.0, 0.0, 0.0, 0.0, 0.0, 0.0, 0.0, 0.0, 0.0, 0.0, 0.0, 0.0, 0.0, 0.0, 0.0, 0.0, 0.0, 0.0, 0.0, 0.0, 0.0, 0.0, 0.0, 0.0, 0.0, 0.0, 0.0, 0.0, 0.0, 0.0, 0.0, 0.0, 0.0, 0.0, 0.0, 0.0, 0.0, 0.0, 0.0, 0.0, 0.0, 0.0, 0.0, 0.0, 0.0, 0.0, 0.0, 0.0, 0.0, 0.0, 0.0, 0.0, 0.0, 0.0, 0.0, 0.0, 0.0, 0.0, 0.0, 0.0, 0.0, 0.0, 0.0, 0.0, 0.0, 0.0, 0.0, 0.0, 0.0, 0.0, 0.0, 0.0, 0.0, 0.0, 0.0, 0.0, 0.0, 0.0, 0.0, 0.0, 0.0, 0.0, 0.0, 0.0, 0.0, 0.0, 0.0, 0.0, 0.0, 0.0, 0.0, 0.0, 0.0, 0.0, 0.0, 0.0, 0.0, 0.0, 0.0, 0.0, 0.0, 0.0, 0.0, 0.0, 0.0, 0.0, 0.0, 0.0, 0.0, 0.0, 0.0, 0.0, 0.0, 0.0, 0.0, 0.0, 0.0, 0.0, 0.0, 0.0, 0.0, 0.0, 0.0, 0.0, 0.0, 0.0, 0.0, 0.0, 0.0, 0.0, 0.0, 0.0, 0.0, 0.0, 0.0, 0.0, 0.0, 0.0, 0.0, 0.0, 0.0, 0.0, 0.0, 0.0, 0.0, 0.0, 0.0, 0.0, 0.0, 0.0, 0.0, 0.0, 0.0, 0.0, 0.0, 0.0, 0.0, 0.0, 0.0, 0.0, 0.0, 0.0, 0.0, 0.0, 0.0, 0.0, 0.0, 0.0, 0.0, 0.0, 0.0, 0.0, 0.0, 0.0, 0.0, 0.0, 0.0, 0.0, 0.0, 0.0, 0.0, 0.0, 0.0, 0.0, 0.0, 0.0, 0.0, 0.0, 0.0, 0.0, 0.0, 0.0, 0.0, 0.0, 0.0, 0.0, 0.0, 0.0, 0.0, 0.0, 0.0, 0.0, 0.0, 0.0, 0.0, 0.0, 0.0, 0.0, 0.0, 0.0, 0.0, 0.0, 0.0, 0.0, 0.0, 0.0, 0.0, 0.0, 0.0, 0.0, 0.0, 0.0, 0.0, 0.0, 0.0, 0.0, 0.0, 0.0, 0.0, 0.0, 0.0, 0.0, 0.0, 0.0, 0.0, 0.0, 0.0, 0.0, 0.0, 0.0, 0.0, 0.0, 0.0, 0.0, 0.0, 0.0, 0.0, 0.0, 0.0, 0.0, 0.0, 0.0, 0.0, 0.0, 0.0, 0.0, 0.0, 0.0, 0.0, 0.0, 0.0, 0.0, 0.0, 0.0, 0.0, 0.0, 0.0, 0.0, 0.0, 0.0, 0.0, 0.0, 0.0, 0.0, 0.0, 0.0, 0.0, 0.0, 0.0, 0.0, 0.0, 0.0, 0.0, 0.0, 0.0, 0.0, 0.0, 0.0, 0.0, 0.0, 0.0, 0.0, 0.0, 0.0, 0.0, 0.0, 0.0, 0.0, 0.0, 0.0, 0.0, 0.0, 0.0, 0.0, 0.0, 0.0, 0.0, 0.0, 0.0, 0.0, 0.0, 0.0, 0.0, 0.0, 0.0, 0.0, 0.0, 0.0, 0.0, 0.0, 0.0, 0.0, 0.0, 0.0, 0.0, 0.0, 0.0, 0.0, 0.0, 0.0, 0.0, 0.0, 0.0, 0.0, 0.0, 0.0, 0.0, 0.0, 0.0, 0.0, 0.0, 0.0, 0.0, 0.0, 0.0, 0.0, 0.0, 0.0, 0.0, 0.0, 0.0, 0.0, 0.0, 0.0, 0.0, 0.0, 0.0, 0.0, 0.0, 0.0, 0.0, 0.0, 0.0, 0.0, 0.0, 0.0, 0.0, 0.0, 0.0, 0.0, 0.0, 0.0, 0.0, 0.0, 0.0, 0.0, 0.0, 0.0, 0.0, 0.0, 0.0, 0.0, 0.0, 0.0, 0.0, 0.0, 0.0, 0.0, 0.0, 0.0, 0.0, 0.0, 0.0, 0.0, 0.0, 0.0, 0.0, 0.0, 0.0, 0.0, 0.0, 0.0, 0.0, 0.0, 0.0, 0.0, 0.0, 0.0, 0.0, 0.0, 0.0, 0.0, 0.0, 0.0, 0.0, 0.0, 0.0, 0.0, 0.0, 0.0, 0.0, 0.0, 0.0, 0.0, 0.0, 0.0, 0.0, 0.0, 0.0, 0.0, 0.0, 0.0, 0.0, 0.0, 0.0, 0.0, 0.0, 0.0, 0.0, 0.0, 0.0, 0.0, 0.0, 0.0, 0.0, 0.0, 0.0, 0.0, 0.0, 0.0, 0.0, 0.0, 0.0, 0.0, 0.0, 0.0, 0.0, 0.0, 0.0, 0.0, 0.0, 0.0, 0.0, 0.0, 0.0, 0.0, 0.0, 0.0, 0.0, 0.0, 0.0, 0.0, 0.0, 0.0, 0.0, 0.0, 0.0, 0.0, 0.0, 0.0, 0.0, 0.0, 0.0, 0.0, 0.0, 0.0, 0.0, 0.0, 0.0, 0.0, 0.0, 0.0, 0.0, 0.0, 0.0, 0.0, 0.0, 0.0, 0.0, 0.0, 0.0, 0.0, 0.0, 0.0, 0.0, 0.0, 0.0, 0.0, 0.0, 0.0, 0.0, 0.0, 0.0, 0.0, 0.0, 0.0, 0.0, 0.0, 0.0, 0.0, 0.0, 0.0, 0.0, 0.0, 0.0, 0.0, 0.0, 0.0, 0.0, 0.0, 0.0, 0.0, 0.0, 0.0, 0.0, 0.0, 0.0, 0.0, 0.0, 0.0, 0.0, 0.0, 0.0, 0.0, 0.0, 0.0, 0.0, 0.0, 0.0, 0.0, 0.0, 0.0, 0.0, 0.0, 0.0, 0.0, 0.0, 0.0, 0.0, 0.0, 0.0, 0.0, 0.0, 0.0, 0.0, 0.0, 0.0, 0.0, 0.0, 0.0, 0.0, 0.0, 0.0, 0.0, 0.0, 0.0, 0.0, 0.0, 0.0, 0.0, 0.0, 0.0, 0.0, 0.0, 0.0, 0.0, 0.0, 0.0, 0.0, 0.0, 0.0, 0.0, 0.0, 0.0, 0.0, 0.0, 0.0, 0.0, 0.0, 0.0, 0.0, 0.0, 0.0, 0.0, 0.0, 0.0, 0.0, 0.0, 0.0, 0.0, 0.0, 0.0, 0.0, 0.0, 0.0, 0.0, 0.0, 0.0, 0.0, 0.0, 0.0, 0.0, 0.0, 0.0, 0.0, 0.0, 0.0, 0.0, 0.0, 0.0, 0.0, 0.0, 0.0, 0.0, 0.0, 0.0, 0.0, 0.0, 0.0, 0.0, 0.0, 0.0, 0.0, 0.0, 0.0, 0.0, 0.0, 0.0, 0.0, 0.0, 0.0, 0.0, 0.0, 0.0, 0.0, 0.0, 0.0, 0.0, 0.0, 0.0, 0.0, 0.0, 0.0, 0.0, 0.0, 0.0, 0.0, 0.0, 0.0, 0.0, 0.0, 0.0, 0.0, 0.0, 0.0, 0.0, 0.0, 0.0, 0.0, 0.0, 0.0, 0.0, 0.0, 0.0, 0.0, 0.0, 0.0, 0.0, 0.0, 0.0, 0.0, 0.0, 0.0, 0.0, 0.0, 0.0, 0.0, 0.0, 0.0, 0.0, 0.0, 0.0, 0.0, 0.0, 0.0, 0.0, 0.0, 0.0, 0.0, 0.0, 0.0, 0.0, 0.0, 0.0, 0.0, 0.0, 0.0, 0.0, 0.0, 0.0, 0.0, 0.0, 0.0, 0.0, 0.0, 0.0, 0.0, 0.0, 0.0, 0.0, 0.0, 0.0, 0.0, 0.6731, 0.5, 0.8269, 0.5, 0.8269, 0.75, 0.6731, 0.75, 0.375, 0.5, 0.5698, 0.5, 0.5698, 0.75, 0.375, 0.75, 0.375, 0.0, 0.5698, 0.0, 0.5698, 0.25, 0.375, 0.25, 0.125, 0.5, 0.375, 0.5, 0.375, 0.75, 0.125, 0.75, 0.375, 0.25, 0.5698, 0.25, 0.6088, 0.2641, 0.625, 0.2981, 0.625, 0.4519, 0.6088, 0.4859, 0.5698, 0.5, 0.375, 0.5, 0.8269, 0.75, 0.8269, 0.5, 0.875, 0.5, 0.875, 0.75, 0.625, 0.0, 0.625, 0.25, 0.5698, 0.25, 0.5698, 0.0, 0.6731, 0.5, 0.6731, 0.75, 0.625, 0.75, 0.625, 0.5, 0.625, 0.5, 0.625, 0.75, 0.5698, 0.75, 0.5698, 0.5, 0.375, 0.75, 0.5698, 0.75, 0.6088, 0.7641, 0.625, 0.7981, 0.625, 0.9519, 0.6088, 0.9859, 0.5698, 1.0, 0.375, 1.0, 0.6731, 0.5, 0.8269, 0.5, 0.8269, 0.75, 0.6731, 0.75, 0.375, 0.5, 0.5698, 0.5, 0.5698, 0.75, 0.375, 0.75, 0.375, 0.0, 0.5698, 0.0, 0.5698, 0.25, 0.375, 0.25, 0.125, 0.5, 0.375, 0.5, 0.375, 0.75, 0.125, 0.75, 0.375, 0.25, 0.5698, 0.25, 0.6088, 0.2641, 0.625, 0.2981, 0.625, 0.4519, 0.6088, 0.4859, 0.5698, 0.5, 0.375, 0.5, 0.8269, 0.75, 0.8269, 0.5, 0.875, 0.5, 0.875, 0.75, 0.625, 0.0, 0.625, 0.25, 0.5698, 0.25, 0.5698, 0.0, 0.6731, 0.5, 0.6731, 0.75, 0.625, 0.75, 0.625, 0.5, 0.625, 0.5, 0.625, 0.75, 0.5698, 0.75, 0.5698, 0.5, 0.375, 0.75, 0.5698, 0.75, 0.6088, 0.7641, 0.625, 0.7981, 0.625, 0.9519, 0.6088, 0.9859, 0.5698, 1.0, 0.375, 1.0, 0.6731, 0.5, 0.8269, 0.5, 0.8269, 0.75, 0.6731, 0.75, 0.375, 0.5, 0.5698, 0.5, 0.5698, 0.75, 0.375, 0.75, 0.375, 0.0, 0.5698, 0.0, 0.5698, 0.25, 0.375, 0.25, 0.125, 0.5, 0.375, 0.5, 0.375, 0.75, 0.125, 0.75, 0.375, 0.25, 0.5698, 0.25, 0.6088, 0.2641, 0.625, 0.2981, 0.625, 0.4519, 0.6088, 0.4859, 0.5698, 0.5, 0.375, 0.5, 0.8269, 0.75, 0.8269, 0.5, 0.875, 0.5, 0.875, 0.75, 0.625, 0.0, 0.625, 0.25, 0.5698, 0.25, 0.5698, 0.0, 0.6731, 0.5, 0.6731, 0.75, 0.625, 0.75, 0.625, 0.5, 0.625, 0.5, 0.625, 0.75, 0.5698, 0.75, 0.5698, 0.5, 0.375, 0.75, 0.5698, 0.75, 0.6088, 0.7641, 0.625, 0.7981, 0.625, 0.9519, 0.6088, 0.9859, 0.5698, 1.0, 0.375, 1.0, 0.6731, 0.5, 0.8269, 0.5, 0.8269, 0.75, 0.6731, 0.75, 0.375, 0.5, 0.5698, 0.5, 0.5698, 0.75, 0.375, 0.75, 0.375, 0.0, 0.5698, 0.0, 0.5698, 0.25, 0.375, 0.25, 0.125, 0.5, 0.375, 0.5, 0.375, 0.75, 0.125, 0.75, 0.375, 0.25, 0.5698, 0.25, 0.6088, 0.2641, 0.625, 0.2981, 0.625, 0.4519, 0.6088, 0.4859, 0.5698, 0.5, 0.375, 0.5, 0.8269, 0.75, 0.8269, 0.5, 0.875, 0.5, 0.875, 0.75, 0.625, 0.0, 0.625, 0.25, 0.5698, 0.25, 0.5698, 0.0, 0.6731, 0.5, 0.6731, 0.75, 0.625, 0.75, 0.625, 0.5, 0.625, 0.5, 0.625, 0.75, 0.5698, 0.75, 0.5698, 0.5, 0.375, 0.75, 0.5698, 0.75, 0.6088, 0.7641, 0.625, 0.7981, 0.625, 0.9519, 0.6088, 0.9859, 0.5698, 1.0, 0.375, 1.0, 0.6731, 0.5, 0.8269, 0.5, 0.8269, 0.75, 0.6731, 0.75, 0.375, 0.5, 0.5698, 0.5, 0.5698, 0.75, 0.375, 0.75, 0.375, 0.0, 0.5698, 0.0, 0.5698, 0.25, 0.375, 0.25, 0.125, 0.5, 0.375, 0.5, 0.375, 0.75, 0.125, 0.75, 0.375, 0.25, 0.5698, 0.25, 0.6088, 0.2641, 0.625, 0.2981, 0.625, 0.4519, 0.6088, 0.4859, 0.5698, 0.5, 0.375, 0.5, 0.8269, 0.75, 0.8269, 0.5, 0.875, 0.5, 0.875, 0.75, 0.625, 0.0, 0.625, 0.25, 0.5698, 0.25, 0.5698, 0.0, 0.6731, 0.5, 0.6731, 0.75, 0.625, 0.75, 0.625, 0.5, 0.625, 0.5, 0.625, 0.75, 0.5698, 0.75, 0.5698, 0.5, 0.375, 0.75, 0.5698, 0.75, 0.6088, 0.7641, 0.625, 0.7981, 0.625, 0.9519, 0.6088, 0.9859, 0.5698, 1.0, 0.375, 1.0, 0.6731, 0.5, 0.8269, 0.5, 0.8269, 0.75, 0.6731, 0.75, 0.375, 0.5, 0.5698, 0.5, 0.5698, 0.75, 0.375, 0.75, 0.375, 0.0, 0.5698, 0.0, 0.5698, 0.25, 0.375, 0.25, 0.125, 0.5, 0.375, 0.5, 0.375, 0.75, 0.125, 0.75, 0.375, 0.25, 0.5698, 0.25, 0.6088, 0.2641, 0.625, 0.2981, 0.625, 0.4519, 0.6088, 0.4859, 0.5698, 0.5, 0.375, 0.5, 0.8269, 0.75, 0.8269, 0.5, 0.875, 0.5, 0.875, 0.75, 0.625, 0.0, 0.625, 0.25, 0.5698, 0.25, 0.5698, 0.0, 0.6731, 0.5, 0.6731, 0.75, 0.625, 0.75, 0.625, 0.5, 0.625, 0.5, 0.625, 0.75, 0.5698, 0.75, 0.5698, 0.5, 0.375, 0.75, 0.5698, 0.75, 0.6088, 0.7641, 0.625, 0.7981, 0.625, 0.9519, 0.6088, 0.9859, 0.5698, 1.0, 0.375, 1.0, 0.6731, 0.5, 0.8269, 0.5, 0.8269, 0.75, 0.6731, 0.75, 0.375, 0.5, 0.5698, 0.5, 0.5698, 0.75, 0.375, 0.75, 0.375, 0.0, 0.5698, 0.0, 0.5698, 0.25, 0.375, 0.25, 0.125, 0.5, 0.375, 0.5, 0.375, 0.75, 0.125, 0.75, 0.375, 0.25, 0.5698, 0.25, 0.6088, 0.2641, 0.625, 0.2981, 0.625, 0.4519, 0.6088, 0.4859, 0.5698, 0.5, 0.375, 0.5, 0.8269, 0.75, 0.8269, 0.5, 0.875, 0.5, 0.875, 0.75, 0.625, 0.0, 0.625, 0.25, 0.5698, 0.25, 0.5698, 0.0, 0.6731, 0.5, 0.6731, 0.75, 0.625, 0.75, 0.625, 0.5, 0.625, 0.5, 0.625, 0.75, 0.5698, 0.75, 0.5698, 0.5, 0.375, 0.75, 0.5698, 0.75, 0.6088, 0.7641, 0.625, 0.7981, 0.625, 0.9519, 0.6088, 0.9859, 0.5698, 1.0, 0.375, 1.0, 0.6731, 0.5, 0.8269, 0.5, 0.8269, 0.75, 0.6731, 0.75, 0.375, 0.5, 0.5698, 0.5, 0.5698, 0.75, 0.375, 0.75, 0.375, 0.0, 0.5698, 0.0, 0.5698, 0.25, 0.375, 0.25, 0.125, 0.5, 0.375, 0.5, 0.375, 0.75, 0.125, 0.75, 0.375, 0.25, 0.5698, 0.25, 0.6088, 0.2641, 0.625, 0.2981, 0.625, 0.4519, 0.6088, 0.4859, 0.5698, 0.5, 0.375, 0.5, 0.8269, 0.75, 0.8269, 0.5, 0.875, 0.5, 0.875, 0.75, 0.625, 0.0, 0.625, 0.25, 0.5698, 0.25, 0.5698, 0.0, 0.6731, 0.5, 0.6731, 0.75, 0.625, 0.75, 0.625, 0.5, 0.625, 0.5, 0.625, 0.75, 0.5698, 0.75, 0.5698, 0.5, 0.375, 0.75, 0.5698, 0.75, 0.6088, 0.7641, 0.625, 0.7981, 0.625, 0.9519, 0.6088, 0.9859, 0.5698, 1.0, 0.375, 1.0])
me_attire_shoes_bootsmilitary.update()

# ---- objects
ob_attire_shoes_bootsmilitary = bpy.data.objects.new('Attire_Shoes_BootsMilitary', me_attire_shoes_bootsmilitary)

# ---- transforms, parenting, visibility, modifiers, constraints
ob_attire_shoes_bootsmilitary.location = (0.0, 0.0, 0.0)

# ---- collection membership
scene.collection.objects.link(ob_attire_shoes_bootsmilitary)

# ---- scene / render settings (as saved in the file)
scene.frame_start = 1; scene.frame_end = 250; scene.frame_set(1)
scene.render.engine = 'BLENDER_EEVEE_NEXT'
scene.eevee.ray_tracing_options.trace_max_roughness = 0.0
bpy.context.view_layer.update()

# ---- added for rendering (the .blend has no active camera and no usable light): camera, sun
cam_auto = bpy.data.cameras.new('AutoCamera')
cam_auto.lens = 50.0
cam_auto.sensor_width = 36.0
cam_auto.clip_end = 1000.0
ob_auto_camera = bpy.data.objects.new('AutoCamera', cam_auto)
scene.collection.objects.link(ob_auto_camera)
ob_auto_camera.location = (0.473954, -0.490757, 0.359582)
ob_auto_camera.rotation_euler = (1.09748, -7.21219e-08, 0.694738)
scene.camera = ob_auto_camera
light_auto_sun = bpy.data.lights.new('AutoSun', 'SUN')
light_auto_sun.energy = 3.0
light_auto_sun.angle = 0.0523599
ob_auto_sun = bpy.data.objects.new('AutoSun', light_auto_sun)
scene.collection.objects.link(ob_auto_sun)
ob_auto_sun.rotation_euler = (0.872665, 0.174533, 0.523599)
bpy.context.view_layer.update()

